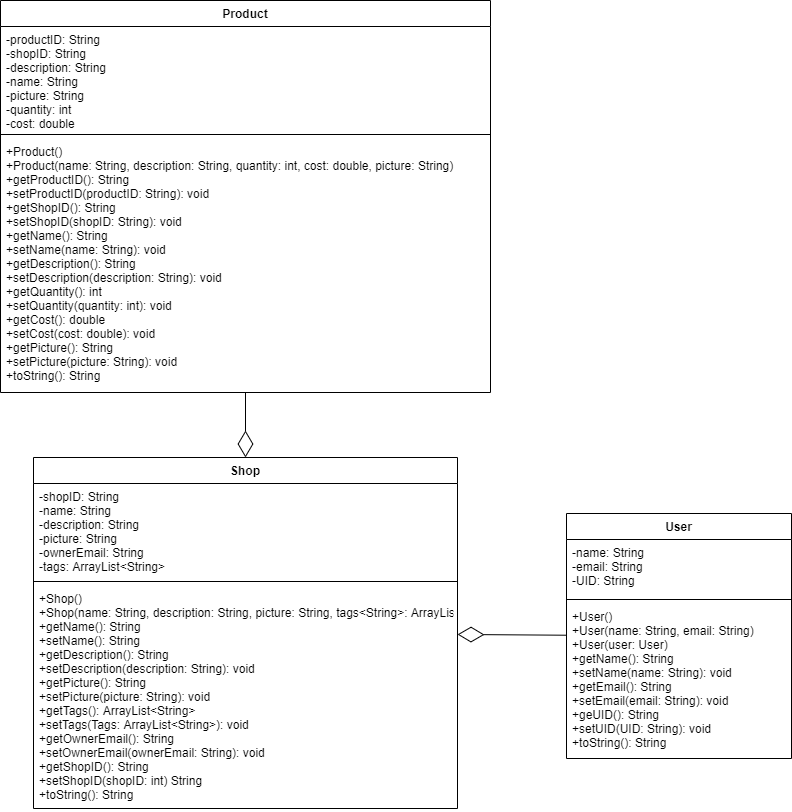

The diagram above was exported from draw.io. Its source (the exported page's mxGraphModel, read from the mxfile embedded in the PNG):
<mxGraphModel dx="1422" dy="762" grid="0" gridSize="10" guides="1" tooltips="1" connect="1" arrows="1" fold="1" page="1" pageScale="1" pageWidth="850" pageHeight="1100" math="0" shadow="0">
  <root>
    <mxCell id="kkQ_1Z3vOA43mKWnvQ2W-0" />
    <mxCell id="kkQ_1Z3vOA43mKWnvQ2W-1" parent="kkQ_1Z3vOA43mKWnvQ2W-0" />
    <mxCell id="_5lPm4jOYq83y9cjQgJ0-0" value="Product" style="swimlane;fontStyle=1;align=center;verticalAlign=top;childLayout=stackLayout;horizontal=1;startSize=26;horizontalStack=0;resizeParent=1;resizeParentMax=0;resizeLast=0;collapsible=1;marginBottom=0;" parent="kkQ_1Z3vOA43mKWnvQ2W-1" vertex="1">
      <mxGeometry x="23" y="38" width="490" height="392" as="geometry" />
    </mxCell>
    <mxCell id="_5lPm4jOYq83y9cjQgJ0-1" value="-productID: String&#10;-shopID: String&#10;-description: String&#10;-name: String&#10;-picture: String&#10;-quantity: int&#10;-cost: double" style="text;strokeColor=none;fillColor=none;align=left;verticalAlign=top;spacingLeft=4;spacingRight=4;overflow=hidden;rotatable=0;points=[[0,0.5],[1,0.5]];portConstraint=eastwest;" parent="_5lPm4jOYq83y9cjQgJ0-0" vertex="1">
      <mxGeometry y="26" width="490" height="104" as="geometry" />
    </mxCell>
    <mxCell id="_5lPm4jOYq83y9cjQgJ0-2" value="" style="line;strokeWidth=1;fillColor=none;align=left;verticalAlign=middle;spacingTop=-1;spacingLeft=3;spacingRight=3;rotatable=0;labelPosition=right;points=[];portConstraint=eastwest;" parent="_5lPm4jOYq83y9cjQgJ0-0" vertex="1">
      <mxGeometry y="130" width="490" height="8" as="geometry" />
    </mxCell>
    <mxCell id="_5lPm4jOYq83y9cjQgJ0-3" value="+Product()&#10;+Product(name: String, description: String, quantity: int, cost: double, picture: String)&#10;+getProductID(): String&#10;+setProductID(productID: String): void&#10;+getShopID(): String&#10;+setShopID(shopID: String): void&#10;+getName(): String&#10;+setName(name: String): void&#10;+getDescription(): String&#10;+setDescription(description: String): void&#10;+getQuantity(): int&#10;+setQuantity(quantity: int): void&#10;+getCost(): double&#10;+setCost(cost: double): void&#10;+getPicture(): String&#10;+setPicture(picture: String): void&#10;+toString(): String" style="text;strokeColor=none;fillColor=none;align=left;verticalAlign=top;spacingLeft=4;spacingRight=4;overflow=hidden;rotatable=0;points=[[0,0.5],[1,0.5]];portConstraint=eastwest;" parent="_5lPm4jOYq83y9cjQgJ0-0" vertex="1">
      <mxGeometry y="138" width="490" height="254" as="geometry" />
    </mxCell>
    <mxCell id="agVMJza8nxgKoz-r2p97-0" value="Shop" style="swimlane;fontStyle=1;align=center;verticalAlign=top;childLayout=stackLayout;horizontal=1;startSize=26;horizontalStack=0;resizeParent=1;resizeParentMax=0;resizeLast=0;collapsible=1;marginBottom=0;" parent="kkQ_1Z3vOA43mKWnvQ2W-1" vertex="1">
      <mxGeometry x="56" y="495" width="424" height="351" as="geometry" />
    </mxCell>
    <mxCell id="agVMJza8nxgKoz-r2p97-1" value="-shopID: String&#10;-name: String&#10;-description: String&#10;-picture: String&#10;-ownerEmail: String &#10;-tags: ArrayList&lt;String&gt;" style="text;strokeColor=none;fillColor=none;align=left;verticalAlign=top;spacingLeft=4;spacingRight=4;overflow=hidden;rotatable=0;points=[[0,0.5],[1,0.5]];portConstraint=eastwest;" parent="agVMJza8nxgKoz-r2p97-0" vertex="1">
      <mxGeometry y="26" width="424" height="94" as="geometry" />
    </mxCell>
    <mxCell id="agVMJza8nxgKoz-r2p97-2" value="" style="line;strokeWidth=1;fillColor=none;align=left;verticalAlign=middle;spacingTop=-1;spacingLeft=3;spacingRight=3;rotatable=0;labelPosition=right;points=[];portConstraint=eastwest;" parent="agVMJza8nxgKoz-r2p97-0" vertex="1">
      <mxGeometry y="120" width="424" height="8" as="geometry" />
    </mxCell>
    <mxCell id="agVMJza8nxgKoz-r2p97-3" value="+Shop()&#10;+Shop(name: String, description: String, picture: String, tags&lt;String&gt;: ArrayList, ownerEmail)&#10;+getName(): String&#10;+setName(): String&#10;+getDescription(): String&#10;+setDescription(description: String): void&#10;+getPicture(): String&#10;+setPicture(picture: String): void&#10;+getTags(): ArrayList&lt;String&gt;&#10;+setTags(Tags: ArrayList&lt;String&gt;): void&#10;+getOwnerEmail(): String&#10;+setOwnerEmail(ownerEmail: String): void&#10;+getShopID(): String&#10;+setShopID(shopID: int) String&#10;+toString(): String&#10;" style="text;strokeColor=none;fillColor=none;align=left;verticalAlign=top;spacingLeft=4;spacingRight=4;overflow=hidden;rotatable=0;points=[[0,0.5],[1,0.5]];portConstraint=eastwest;" parent="agVMJza8nxgKoz-r2p97-0" vertex="1">
      <mxGeometry y="128" width="424" height="223" as="geometry" />
    </mxCell>
    <mxCell id="NhhN-UvhrSxGuy4Tr1QJ-0" value="User" style="swimlane;fontStyle=1;align=center;verticalAlign=top;childLayout=stackLayout;horizontal=1;startSize=26;horizontalStack=0;resizeParent=1;resizeParentMax=0;resizeLast=0;collapsible=1;marginBottom=0;" parent="kkQ_1Z3vOA43mKWnvQ2W-1" vertex="1">
      <mxGeometry x="589" y="551" width="225" height="245" as="geometry" />
    </mxCell>
    <mxCell id="NhhN-UvhrSxGuy4Tr1QJ-1" value="-name: String&#10;-email: String&#10;-UID: String&#10;" style="text;strokeColor=none;fillColor=none;align=left;verticalAlign=top;spacingLeft=4;spacingRight=4;overflow=hidden;rotatable=0;points=[[0,0.5],[1,0.5]];portConstraint=eastwest;" parent="NhhN-UvhrSxGuy4Tr1QJ-0" vertex="1">
      <mxGeometry y="26" width="225" height="56" as="geometry" />
    </mxCell>
    <mxCell id="NhhN-UvhrSxGuy4Tr1QJ-2" value="" style="line;strokeWidth=1;fillColor=none;align=left;verticalAlign=middle;spacingTop=-1;spacingLeft=3;spacingRight=3;rotatable=0;labelPosition=right;points=[];portConstraint=eastwest;" parent="NhhN-UvhrSxGuy4Tr1QJ-0" vertex="1">
      <mxGeometry y="82" width="225" height="8" as="geometry" />
    </mxCell>
    <mxCell id="NhhN-UvhrSxGuy4Tr1QJ-3" value="+User()&#10;+User(name: String, email: String)&#10;+User(user: User)&#10;+getName(): String&#10;+setName(name: String): void&#10;+getEmail(): String&#10;+setEmail(email: String): void&#10;+geUID(): String&#10;+setUID(UID: String): void&#10;+toString(): String" style="text;strokeColor=none;fillColor=none;align=left;verticalAlign=top;spacingLeft=4;spacingRight=4;overflow=hidden;rotatable=0;points=[[0,0.5],[1,0.5]];portConstraint=eastwest;" parent="NhhN-UvhrSxGuy4Tr1QJ-0" vertex="1">
      <mxGeometry y="90" width="225" height="155" as="geometry" />
    </mxCell>
    <mxCell id="NhhN-UvhrSxGuy4Tr1QJ-5" value="" style="endArrow=diamondThin;endFill=0;endSize=24;html=1;" parent="kkQ_1Z3vOA43mKWnvQ2W-1" source="NhhN-UvhrSxGuy4Tr1QJ-0" target="agVMJza8nxgKoz-r2p97-0" edge="1">
      <mxGeometry width="160" relative="1" as="geometry">
        <mxPoint x="418" y="480" as="sourcePoint" />
        <mxPoint x="745" y="383" as="targetPoint" />
      </mxGeometry>
    </mxCell>
    <mxCell id="NhhN-UvhrSxGuy4Tr1QJ-6" value="" style="endArrow=diamondThin;endFill=0;endSize=24;html=1;entryX=0.5;entryY=0;entryDx=0;entryDy=0;" parent="kkQ_1Z3vOA43mKWnvQ2W-1" source="_5lPm4jOYq83y9cjQgJ0-3" target="agVMJza8nxgKoz-r2p97-0" edge="1">
      <mxGeometry width="160" relative="1" as="geometry">
        <mxPoint x="110" y="432" as="sourcePoint" />
        <mxPoint x="270" y="432" as="targetPoint" />
      </mxGeometry>
    </mxCell>
  </root>
</mxGraphModel>